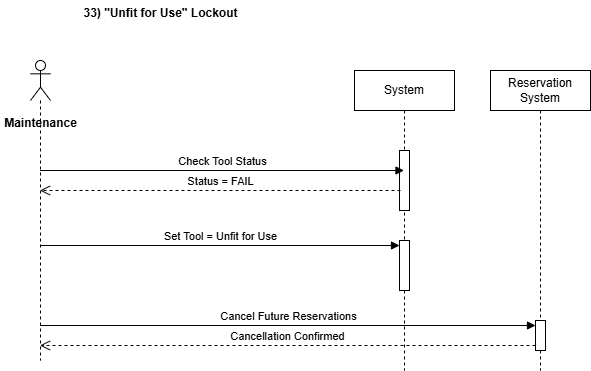

The diagram above was exported from draw.io. Its source (the exported page's mxGraphModel, read from the mxfile embedded in the PNG):
<mxGraphModel dx="1414" dy="785" grid="1" gridSize="10" guides="1" tooltips="1" connect="1" arrows="1" fold="1" page="1" pageScale="1" pageWidth="827" pageHeight="1169" math="0" shadow="0">
  <root>
    <mxCell id="0" />
    <mxCell id="1" parent="0" />
    <mxCell id="1IA7hhc4s0WHhwwtvkhx-3" parent="1" style="shape=umlLifeline;perimeter=lifelinePerimeter;whiteSpace=wrap;html=1;container=1;dropTarget=0;collapsible=0;recursiveResize=0;outlineConnect=0;portConstraint=eastwest;newEdgeStyle={&quot;curved&quot;:0,&quot;rounded&quot;:0};participant=umlActor;" value="" vertex="1">
      <mxGeometry height="300" width="20" x="90" y="100" as="geometry" />
    </mxCell>
    <mxCell id="1IA7hhc4s0WHhwwtvkhx-4" parent="1" style="text;align=center;fontStyle=1;verticalAlign=middle;spacingLeft=3;spacingRight=3;strokeColor=none;rotatable=0;points=[[0,0.5],[1,0.5]];portConstraint=eastwest;html=1;" value="33) &quot;Unfit for Use&quot; Lockout" vertex="1">
      <mxGeometry height="26" width="80" x="180" y="40" as="geometry" />
    </mxCell>
    <mxCell id="1IA7hhc4s0WHhwwtvkhx-7" parent="1" style="shape=umlLifeline;perimeter=lifelinePerimeter;whiteSpace=wrap;html=1;container=1;dropTarget=0;collapsible=0;recursiveResize=0;outlineConnect=0;portConstraint=eastwest;newEdgeStyle={&quot;curved&quot;:0,&quot;rounded&quot;:0};" value="System" vertex="1">
      <mxGeometry height="300" width="100" x="414" y="110" as="geometry" />
    </mxCell>
    <mxCell id="1IA7hhc4s0WHhwwtvkhx-10" parent="1IA7hhc4s0WHhwwtvkhx-7" style="html=1;points=[[0,0,0,0,5],[0,1,0,0,-5],[1,0,0,0,5],[1,1,0,0,-5]];perimeter=orthogonalPerimeter;outlineConnect=0;targetShapes=umlLifeline;portConstraint=eastwest;newEdgeStyle={&quot;curved&quot;:0,&quot;rounded&quot;:0};" value="" vertex="1">
      <mxGeometry height="50" width="10" x="45" y="170" as="geometry" />
    </mxCell>
    <mxCell id="1IA7hhc4s0WHhwwtvkhx-15" parent="1IA7hhc4s0WHhwwtvkhx-7" style="html=1;points=[[0,0,0,0,5],[0,1,0,0,-5],[1,0,0,0,5],[1,1,0,0,-5]];perimeter=orthogonalPerimeter;outlineConnect=0;targetShapes=umlLifeline;portConstraint=eastwest;newEdgeStyle={&quot;curved&quot;:0,&quot;rounded&quot;:0};" value="" vertex="1">
      <mxGeometry height="60" width="10" x="45" y="80" as="geometry" />
    </mxCell>
    <mxCell id="1IA7hhc4s0WHhwwtvkhx-8" parent="1" style="text;align=center;fontStyle=1;verticalAlign=middle;spacingLeft=3;spacingRight=3;strokeColor=none;rotatable=0;points=[[0,0.5],[1,0.5]];portConstraint=eastwest;html=1;" value="Maintenance" vertex="1">
      <mxGeometry height="26" width="80" x="60" y="150" as="geometry" />
    </mxCell>
    <mxCell id="1IA7hhc4s0WHhwwtvkhx-13" edge="1" parent="1" style="html=1;verticalAlign=bottom;endArrow=block;curved=0;rounded=0;" value="Check Tool Status">
      <mxGeometry relative="1" width="80" as="geometry">
        <mxPoint x="99.5" y="210" as="sourcePoint" />
        <mxPoint x="463.5" y="210" as="targetPoint" />
      </mxGeometry>
    </mxCell>
    <mxCell id="1IA7hhc4s0WHhwwtvkhx-14" edge="1" parent="1" style="html=1;verticalAlign=bottom;endArrow=open;dashed=1;endSize=8;curved=0;rounded=0;" target="1IA7hhc4s0WHhwwtvkhx-3" value="Status = FAIL">
      <mxGeometry relative="1" as="geometry">
        <mxPoint x="460" y="230" as="sourcePoint" />
        <mxPoint x="380" y="230" as="targetPoint" />
      </mxGeometry>
    </mxCell>
    <mxCell id="1IA7hhc4s0WHhwwtvkhx-11" edge="1" parent="1" source="1IA7hhc4s0WHhwwtvkhx-3" style="html=1;verticalAlign=bottom;endArrow=block;curved=0;rounded=0;entryX=0;entryY=0;entryDx=0;entryDy=5;" target="1IA7hhc4s0WHhwwtvkhx-10" value="Set Tool = Unfit for Use">
      <mxGeometry relative="1" as="geometry">
        <mxPoint x="389" y="275" as="sourcePoint" />
      </mxGeometry>
    </mxCell>
    <mxCell id="1IA7hhc4s0WHhwwtvkhx-16" parent="1" style="shape=umlLifeline;perimeter=lifelinePerimeter;whiteSpace=wrap;html=1;container=1;dropTarget=0;collapsible=0;recursiveResize=0;outlineConnect=0;portConstraint=eastwest;newEdgeStyle={&quot;curved&quot;:0,&quot;rounded&quot;:0};" value="Reservation System" vertex="1">
      <mxGeometry height="300" width="100" x="550" y="110" as="geometry" />
    </mxCell>
    <mxCell id="1IA7hhc4s0WHhwwtvkhx-18" parent="1IA7hhc4s0WHhwwtvkhx-16" style="html=1;points=[[0,0,0,0,5],[0,1,0,0,-5],[1,0,0,0,5],[1,1,0,0,-5]];perimeter=orthogonalPerimeter;outlineConnect=0;targetShapes=umlLifeline;portConstraint=eastwest;newEdgeStyle={&quot;curved&quot;:0,&quot;rounded&quot;:0};" value="" vertex="1">
      <mxGeometry height="30" width="10" x="45" y="250" as="geometry" />
    </mxCell>
    <mxCell id="1IA7hhc4s0WHhwwtvkhx-19" edge="1" parent="1" source="1IA7hhc4s0WHhwwtvkhx-3" style="html=1;verticalAlign=bottom;endArrow=block;curved=0;rounded=0;entryX=0;entryY=0;entryDx=0;entryDy=5;entryPerimeter=0;" target="1IA7hhc4s0WHhwwtvkhx-18" value="Cancel Future Reservations">
      <mxGeometry relative="1" as="geometry">
        <mxPoint x="525" y="315" as="sourcePoint" />
      </mxGeometry>
    </mxCell>
    <mxCell id="1IA7hhc4s0WHhwwtvkhx-20" edge="1" parent="1" source="1IA7hhc4s0WHhwwtvkhx-18" style="html=1;verticalAlign=bottom;endArrow=open;dashed=1;endSize=8;curved=0;rounded=0;exitX=0;exitY=1;exitDx=0;exitDy=-5;" target="1IA7hhc4s0WHhwwtvkhx-3" value="Cancellation Confirmed">
      <mxGeometry relative="1" as="geometry">
        <mxPoint x="525" y="385" as="targetPoint" />
      </mxGeometry>
    </mxCell>
  </root>
</mxGraphModel>